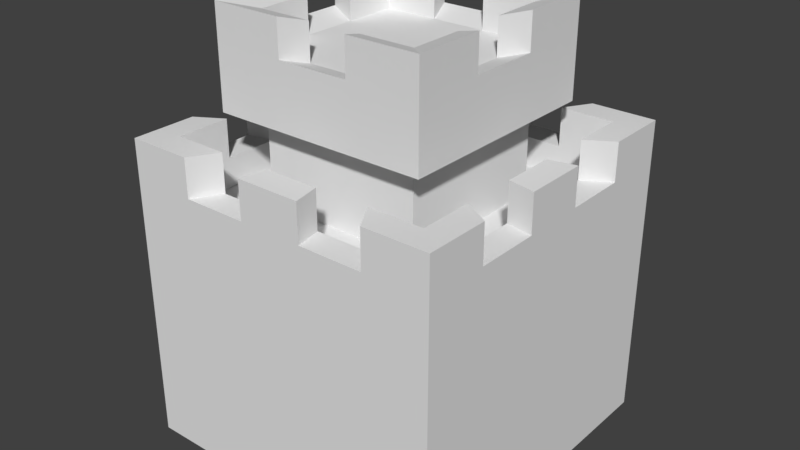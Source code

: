 # Source: tower2.blend  (saved by Blender 2.78.0; exported with 4.5.12 LTS)
import bpy
from mathutils import Matrix  # noqa: F401  (used for matrix-valued properties, if any)

bpy.ops.wm.read_factory_settings(use_empty=True)
scene = bpy.context.scene
scene.name = 'Scene'

# ---- collections
col_collection_1 = bpy.data.collections.new('Collection 1'); scene.collection.children.link(col_collection_1)

# ---- materials (node trees are filled in below, after node groups)
mat_material = bpy.data.materials.new('Material')
mat_material.alpha_threshold = 0.0
mat_material.use_transparent_shadow = False
mat_material.roughness = 0.5
mat_material.line_color = (0.0, 0.0, 0.0, 1.0)

# ---- material node trees

# ---- world
world_world = bpy.data.worlds.new('World'); scene.world = world_world
world_world.color = (0.05088, 0.05088, 0.05088)
world_world.use_sun_shadow = False
world_world.sun_shadow_jitter_overblur = 0.0
world_world.cycles.sampling_method = 'MANUAL'

# ---- meshes
me_cube = bpy.data.meshes.new('Cube')
me_cube.from_pydata([(1.0, 1.0, -1.8), (1.0, -1.0, -1.8), (-1.0, -1.0, -1.8), (-1.0, 1.0, -1.8), (1.0, 1.0, 0.5786), (1.0, -1.0, 0.5786), (-1.0, -1.0, 0.5786), (-1.0, 1.0, 0.5786), (1.0, 1.0, 4.858), (1.0, -1.0, 4.858), (-1.0, 1.0, 4.858), (-1.0, -1.0, 4.858), (1.0, 1.0, 4.858), (1.0, -1.0, 4.858), (-1.0, 1.0, 4.858), (-1.0, -1.0, 4.858), (0.8316, 0.8316, 4.858), (0.8316, -0.8316, 4.858), (-0.8316, 0.8316, 4.858), (-0.8316, -0.8316, 4.858), (0.8316, 0.8316, 4.133), (0.8316, -0.8316, 4.133), (-0.8316, 0.8316, 4.133), (-0.8316, -0.8316, 4.133), (0.6, 1.0, -1.8), (0.2, 1.0, -1.8), (-0.2, 1.0, -1.8), (-0.6, 1.0, -1.8), (0.6, -1.0, -1.8), (0.2, -1.0, -1.8), (-0.2, -1.0, -1.8), (-0.6, -1.0, -1.8), (0.6, 1.0, 0.5786), (0.2, 1.0, 0.5786), (-0.2, 1.0, 0.5786), (-0.6, 1.0, 0.5786), (0.6, -1.0, 0.5786), (0.2, -1.0, 0.5786), (-0.2, -1.0, 0.5786), (-0.6, -1.0, 0.5786), (0.6, 1.0, 4.858), (0.2, 1.0, 4.858), (-0.2, 1.0, 4.858), (-0.6, 1.0, 4.858), (0.6, -1.0, 4.858), (0.2, -1.0, 4.858), (-0.2, -1.0, 4.858), (-0.6, -1.0, 4.858), (0.6, 1.0, 4.858), (0.2, 1.0, 4.858), (-0.2, 1.0, 4.858), (-0.6, 1.0, 4.858), (0.6, -1.0, 4.858), (0.2, -1.0, 4.858), (-0.2, -1.0, 4.858), (-0.6, -1.0, 4.858), (0.499, 0.8316, 4.858), (0.1663, 0.8316, 4.858), (-0.1663, 0.8316, 4.858), (-0.499, 0.8316, 4.858), (0.499, -0.8316, 4.858), (0.1663, -0.8316, 4.858), (-0.1663, -0.8316, 4.858), (-0.499, -0.8316, 4.858), (0.499, 0.8316, 4.133), (0.1663, 0.8316, 4.133), (-0.1663, 0.8316, 4.133), (-0.499, 0.8316, 4.133), (0.499, -0.8316, 4.133), (0.1663, -0.8316, 4.133), (-0.1663, -0.8316, 4.133), (-0.499, -0.8316, 4.133), (1.0, 0.6, -1.8), (1.0, 0.2, -1.8), (1.0, -0.2, -1.8), (1.0, -0.6, -1.8), (-1.0, -0.6, -1.8), (-1.0, -0.2, -1.8), (-1.0, 0.2, -1.8), (-1.0, 0.6, -1.8), (1.0, 0.6, 0.5786), (1.0, 0.2, 0.5786), (1.0, -0.2, 0.5786), (1.0, -0.6, 0.5786), (-1.0, -0.6, 0.5786), (-1.0, -0.2, 0.5786), (-1.0, 0.2, 0.5786), (-1.0, 0.6, 0.5786), (1.0, 0.6, 4.858), (1.0, 0.2, 4.858), (1.0, -0.2, 4.858), (1.0, -0.6, 4.858), (-1.0, -0.6, 4.858), (-1.0, -0.2, 4.858), (-1.0, 0.2, 4.858), (-1.0, 0.6, 4.858), (1.0, 0.6, 4.858), (1.0, 0.2, 4.858), (1.0, -0.2, 4.858), (1.0, -0.6, 4.858), (-1.0, -0.6, 4.858), (-1.0, -0.2, 4.858), (-1.0, 0.2, 4.858), (-1.0, 0.6, 4.858), (0.8316, 0.499, 4.858), (0.8316, 0.1663, 4.858), (0.8316, -0.1663, 4.858), (0.8316, -0.499, 4.858), (-0.8316, -0.499, 4.858), (-0.8316, -0.1663, 4.858), (-0.8316, 0.1663, 4.858), (-0.8316, 0.499, 4.858), (0.8316, 0.499, 4.133), (0.8316, 0.1663, 4.133), (0.8316, -0.1663, 4.133), (0.8316, -0.499, 4.133), (-0.8316, -0.499, 4.133), (-0.8316, -0.1663, 4.133), (-0.8316, 0.1663, 4.133), (-0.8316, 0.499, 4.133), (0.499, 0.499, 4.133), (0.499, 0.1663, 4.133), (0.499, -0.1663, 4.133), (0.499, -0.499, 4.133), (0.1663, 0.499, 4.133), (0.499, -0.1663, 6.51), (-0.499, 0.1663, 6.51), (0.1663, -0.499, 4.133), (-0.1663, 0.499, 4.133), (-0.499, 0.499, 6.51), (-0.1663, -0.499, 6.51), (-0.1663, -0.499, 4.133), (-0.499, 0.499, 4.133), (-0.499, 0.1663, 4.133), (-0.499, -0.1663, 4.133), (-0.499, -0.499, 4.133), (0.6, -0.6, -1.8), (0.6, -0.2, -1.8), (0.6, 0.2, -1.8), (0.6, 0.6, -1.8), (0.2, -0.6, -1.8), (0.2, -0.2, -1.8), (0.2, 0.2, -1.8), (0.2, 0.6, -1.8), (-0.2, -0.6, -1.8), (-0.2, -0.2, -1.8), (-0.2, 0.2, -1.8), (-0.2, 0.6, -1.8), (-0.6, -0.6, -1.8), (-0.6, -0.2, -1.8), (-0.6, 0.2, -1.8), (-0.6, 0.6, -1.8), (1.0, -0.6, 5.803), (1.0, -1.0, 5.803), (-0.6, 1.0, 5.803), (-1.0, 1.0, 5.803), (-0.6, -1.0, 5.803), (-1.0, -1.0, 5.803), (-1.0, 0.6, 5.803), (0.8316, -0.499, 5.803), (0.8316, -0.8316, 5.803), (-0.499, 0.8316, 5.803), (-0.8316, 0.8316, 5.803), (-0.499, -0.8316, 5.803), (-0.8316, -0.8316, 5.803), (-0.8316, 0.499, 5.803), (0.8316, 0.8316, 5.803), (1.0, 1.0, 5.803), (0.6, 1.0, 5.803), (0.2, 1.0, 5.803), (-0.2, 1.0, 5.803), (0.6, -1.0, 5.803), (0.2, -1.0, 5.803), (-0.2, -1.0, 5.803), (0.499, 0.8316, 5.803), (0.1663, 0.8316, 5.803), (-0.1663, 0.8316, 5.803), (0.499, -0.8316, 5.803), (0.1663, -0.8316, 5.803), (-0.1663, -0.8316, 5.803), (1.0, 0.6, 5.803), (1.0, 0.2, 5.803), (1.0, -0.2, 5.803), (-1.0, -0.6, 5.803), (-1.0, -0.2, 5.803), (-1.0, 0.2, 5.803), (0.8316, 0.499, 5.803), (0.8316, 0.1663, 5.803), (0.8316, -0.1663, 5.803), (-0.8316, -0.499, 5.803), (-0.8316, -0.1663, 5.803), (-0.8316, 0.1663, 5.803), (0.499, 0.499, 7.664), (0.499, 0.1663, 7.664), (0.499, -0.1663, 7.664), (0.499, -0.499, 7.664), (0.1663, 0.499, 7.664), (0.1663, 0.1663, 7.664), (0.1663, -0.1663, 7.664), (0.1663, -0.499, 7.664), (-0.1663, 0.499, 7.664), (-0.1663, 0.1663, 7.664), (-0.1663, -0.1663, 7.664), (-0.1663, -0.499, 7.664), (-0.499, 0.499, 7.664), (-0.499, 0.1663, 7.664), (-0.499, -0.1663, 7.664), (-0.499, -0.499, 7.664), (-0.499, -0.1663, 6.51), (-0.499, -0.499, 6.51), (0.1663, -0.499, 6.51), (0.499, -0.499, 6.51), (0.499, 0.1663, 6.51), (0.499, 0.499, 6.51), (0.1663, 0.499, 6.51), (-0.1663, 0.499, 6.51), (-0.1663, -0.499, 6.51), (-0.1663, -0.499, 7.664), (-0.499, 0.1663, 6.51), (-0.499, 0.1663, 7.664), (-0.499, -0.499, 6.51), (-0.499, -0.499, 7.664), (0.499, -0.499, 6.51), (0.499, -0.499, 7.664), (0.499, 0.499, 6.51), (0.499, 0.499, 7.664), (-0.1663, 0.499, 6.51), (-0.1663, 0.499, 7.664), (0.499, 0.1663, 7.664), (0.499, -0.1663, 7.664), (-0.499, 0.499, 7.664), (-0.499, -0.1663, 7.664), (0.1663, 0.499, 7.664), (0.1663, -0.499, 7.664), (-0.499, 0.499, 6.51), (0.499, -0.1663, 6.51), (-0.499, -0.1663, 6.51), (0.1663, -0.499, 6.51), (0.499, 0.1663, 6.51), (0.1663, 0.499, 6.51), (-0.1663, -0.499, 6.51), (-0.1663, -0.499, 7.664), (-0.499, 0.1663, 6.51), (-0.499, 0.1663, 7.664), (-0.499, -0.499, 6.51), (-0.499, -0.499, 7.664), (0.499, -0.499, 6.51), (0.499, -0.499, 7.664), (0.499, 0.499, 6.51), (0.499, 0.499, 7.664), (-0.1663, 0.499, 6.51), (-0.1663, 0.499, 7.664), (0.499, 0.1663, 7.664), (0.499, -0.1663, 7.664), (-0.499, 0.499, 7.664), (-0.499, -0.1663, 7.664), (0.1663, 0.499, 7.664), (0.1663, -0.499, 7.664), (-0.499, 0.499, 6.51), (0.499, -0.1663, 6.51), (-0.499, -0.1663, 6.51), (0.1663, -0.499, 6.51), (0.499, 0.1663, 6.51), (0.1663, 0.499, 6.51), (-0.1663, -0.499, 6.51), (-0.1663, -0.499, 7.664), (-0.499, 0.1663, 6.51), (-0.499, 0.1663, 7.664), (-0.499, -0.499, 6.51), (-0.499, -0.499, 7.664), (0.499, -0.499, 6.51), (0.499, -0.499, 7.664), (0.499, 0.499, 6.51), (0.499, 0.499, 7.664), (-0.1663, 0.499, 6.51), (-0.1663, 0.499, 7.664), (0.499, 0.1663, 7.664), (0.499, -0.1663, 7.664), (-0.499, 0.499, 7.664), (-0.499, -0.1663, 7.664), (0.1663, 0.499, 7.664), (0.1663, -0.499, 7.664), (-0.499, 0.499, 6.51), (0.499, -0.1663, 6.51), (-0.499, -0.1663, 6.51), (0.1663, -0.499, 6.51), (0.499, 0.1663, 6.51), (0.1663, 0.499, 6.51), (-0.2213, -0.6639, 6.319), (-0.2213, -0.6639, 7.855), (-0.6639, 0.2213, 6.319), (-0.6639, 0.2213, 7.855), (-0.6639, -0.6639, 6.319), (-0.6639, -0.6639, 7.855), (0.6639, -0.6639, 6.319), (0.6639, -0.6639, 7.855), (0.6639, 0.6639, 6.319), (0.6639, 0.6639, 7.855), (-0.2213, 0.6639, 6.319), (-0.2213, 0.6639, 7.855), (0.6639, 0.2213, 7.855), (0.6639, -0.2213, 7.855), (-0.6639, 0.6639, 7.855), (-0.6639, -0.2213, 7.855), (0.2213, 0.6639, 7.855), (0.2213, -0.6639, 7.855), (-0.6639, 0.6639, 6.319), (0.6639, -0.2213, 6.319), (-0.6639, -0.2213, 6.319), (0.2213, -0.6639, 6.319), (0.6639, 0.2213, 6.319), (0.2213, 0.6639, 6.319), (-0.6639, 0.6639, 8.734), (-0.499, 0.499, 8.543), (-0.1663, 0.499, 8.543), (-0.2213, 0.6639, 8.734), (0.499, 0.499, 8.543), (0.499, 0.1663, 8.543), (0.499, -0.1663, 8.543), (0.499, -0.499, 8.543), (-0.499, 0.1663, 8.543), (-0.499, -0.1663, 8.543), (-0.499, -0.499, 8.543), (-0.1663, -0.499, 8.543), (0.1663, 0.499, 8.543), (0.1663, -0.499, 8.543), (-0.6639, -0.6639, 8.734), (-0.6639, -0.2213, 8.734), (0.6639, 0.6639, 8.734), (0.6639, 0.2213, 8.734), (0.6639, -0.2213, 8.734), (0.6639, -0.6639, 8.734), (-0.6639, 0.2213, 8.734), (-0.2213, -0.6639, 8.734), (0.2213, 0.6639, 8.734), (0.2213, -0.6639, 8.734)], [], [(148, 31, 2, 76), (36, 5, 9, 44), (75, 83, 5, 1), (31, 39, 6, 2), (79, 87, 7, 3), (35, 27, 3, 7), (44, 9, 13, 52), (80, 4, 8, 88), (84, 6, 11, 92), (35, 7, 10, 43), (96, 12, 167, 180), (88, 8, 12, 96), (92, 11, 15, 100), (43, 10, 14, 51), (60, 17, 21, 68), (49, 50, 170, 169), (18, 59, 161, 162), (19, 108, 189, 164), (135, 116, 23, 71), (104, 16, 20, 112), (108, 19, 23, 116), (59, 18, 22, 67), (16, 56, 64, 20), (56, 57, 65, 64), (57, 58, 66, 65), (58, 59, 67, 66), (115, 123, 68, 21), (123, 127, 69, 68), (127, 131, 70, 69), (131, 135, 71, 70), (61, 62, 179, 178), (55, 54, 62, 63), (107, 17, 160, 159), (53, 52, 60, 61), (12, 48, 168, 167), (48, 49, 57, 56), (59, 51, 154, 161), (50, 51, 59, 58), (19, 63, 71, 23), (63, 62, 70, 71), (62, 61, 69, 70), (61, 60, 68, 69), (8, 40, 48, 12), (40, 41, 49, 48), (41, 42, 50, 49), (42, 43, 51, 50), (4, 32, 40, 8), (32, 33, 41, 40), (33, 34, 42, 41), (34, 35, 43, 42), (11, 47, 55, 15), (47, 46, 54, 55), (46, 45, 53, 54), (45, 44, 52, 53), (4, 0, 24, 32), (32, 24, 25, 33), (33, 25, 26, 34), (34, 26, 27, 35), (1, 5, 36, 28), (28, 36, 37, 29), (29, 37, 38, 30), (30, 38, 39, 31), (6, 39, 47, 11), (39, 38, 46, 47), (38, 37, 45, 46), (37, 36, 44, 45), (75, 1, 28, 136), (136, 28, 29, 140), (140, 29, 30, 144), (144, 30, 31, 148), (26, 147, 151, 27), (147, 146, 150, 151), (146, 145, 149, 150), (145, 144, 148, 149), (25, 143, 147, 26), (143, 142, 146, 147), (142, 141, 145, 146), (141, 140, 144, 145), (24, 139, 143, 25), (139, 138, 142, 143), (138, 137, 141, 142), (137, 136, 140, 141), (0, 72, 139, 24), (72, 73, 138, 139), (73, 74, 137, 138), (74, 75, 136, 137), (66, 67, 132, 128), (214, 215, 226, 239), (205, 204, 230, 219), (211, 125, 235, 222), (65, 66, 128, 124), (200, 196, 232, 227), (193, 194, 229, 228), (215, 129, 234, 226), (64, 65, 124, 120), (195, 199, 233, 223), (129, 126, 218, 234), (203, 207, 221, 217), (20, 64, 120, 112), (112, 120, 121, 113), (113, 121, 122, 114), (114, 122, 123, 115), (18, 111, 119, 22), (111, 110, 118, 119), (110, 109, 117, 118), (109, 108, 116, 117), (17, 107, 115, 21), (107, 106, 114, 115), (106, 105, 113, 114), (105, 104, 112, 113), (67, 22, 119, 132), (132, 119, 118, 133), (133, 118, 117, 134), (134, 117, 116, 135), (105, 106, 188, 187), (99, 98, 106, 107), (17, 60, 177, 160), (97, 96, 104, 105), (10, 95, 103, 14), (95, 94, 102, 103), (94, 93, 101, 102), (93, 92, 100, 101), (9, 91, 99, 13), (91, 90, 98, 99), (90, 89, 97, 98), (89, 88, 96, 97), (104, 96, 180, 186), (103, 102, 110, 111), (50, 58, 176, 170), (101, 100, 108, 109), (7, 87, 95, 10), (87, 86, 94, 95), (86, 85, 93, 94), (85, 84, 92, 93), (5, 83, 91, 9), (83, 82, 90, 91), (82, 81, 89, 90), (81, 80, 88, 89), (2, 6, 84, 76), (76, 84, 85, 77), (77, 85, 86, 78), (78, 86, 87, 79), (0, 4, 80, 72), (72, 80, 81, 73), (73, 81, 82, 74), (74, 82, 83, 75), (27, 151, 79, 3), (151, 150, 78, 79), (150, 149, 77, 78), (149, 148, 76, 77), (183, 157, 164, 189), (154, 155, 162, 161), (171, 153, 160, 177), (180, 167, 166, 186), (157, 156, 163, 164), (173, 172, 178, 179), (167, 168, 174, 166), (169, 170, 176, 175), (153, 152, 159, 160), (182, 181, 187, 188), (155, 158, 165, 162), (185, 184, 190, 191), (63, 19, 164, 163), (109, 110, 191, 190), (111, 18, 162, 165), (52, 13, 153, 171), (98, 97, 181, 182), (55, 63, 163, 156), (13, 99, 152, 153), (54, 53, 172, 173), (100, 15, 157, 183), (62, 54, 173, 179), (51, 14, 155, 154), (103, 111, 165, 158), (53, 61, 178, 172), (15, 55, 156, 157), (110, 102, 185, 191), (56, 16, 166, 174), (102, 101, 184, 185), (60, 52, 171, 177), (99, 107, 159, 152), (14, 103, 158, 155), (101, 109, 190, 184), (48, 56, 174, 168), (106, 98, 182, 188), (108, 100, 183, 189), (58, 57, 175, 176), (16, 104, 186, 166), (57, 49, 169, 175), (97, 105, 187, 181), (200, 204, 205, 201), (201, 205, 206, 202), (202, 206, 207, 203), (196, 200, 201, 197), (197, 201, 202, 198), (198, 202, 203, 199), (192, 196, 197, 193), (193, 197, 198, 194), (194, 198, 199, 195), (192, 193, 228, 225), (126, 208, 236, 218), (125, 212, 238, 235), (131, 127, 210, 130), (133, 134, 208, 126), (128, 132, 129, 215), (124, 128, 215, 214), (121, 120, 213, 212), (127, 123, 211, 210), (134, 135, 209, 208), (120, 124, 214, 213), (122, 121, 212, 125), (132, 133, 126, 129), (123, 122, 125, 211), (135, 131, 130, 209), (237, 222, 246, 261), (227, 232, 256, 251), (225, 228, 252, 249), (238, 224, 248, 262), (217, 221, 245, 241), (220, 216, 240, 244), (239, 226, 250, 263), (230, 227, 251, 254), (222, 235, 259, 246), (226, 234, 258, 250), (221, 231, 255, 245), (234, 218, 242, 258), (194, 195, 223, 229), (209, 130, 216, 220), (206, 205, 219, 231), (212, 213, 224, 238), (207, 206, 231, 221), (210, 211, 222, 237), (199, 203, 217, 233), (204, 200, 227, 230), (208, 209, 220, 236), (196, 192, 225, 232), (213, 214, 239, 224), (130, 210, 237, 216), (242, 260, 284, 266), (255, 243, 267, 279), (259, 262, 286, 283), (247, 257, 281, 271), (240, 261, 285, 264), (243, 254, 278, 267), (248, 263, 287, 272), (256, 249, 273, 280), (253, 247, 271, 277), (260, 244, 268, 284), (257, 241, 265, 281), (252, 253, 277, 276), (228, 229, 253, 252), (233, 217, 241, 257), (236, 220, 244, 260), (229, 223, 247, 253), (232, 225, 249, 256), (224, 239, 263, 248), (219, 230, 254, 243), (216, 237, 261, 240), (223, 233, 257, 247), (235, 238, 262, 259), (231, 219, 243, 255), (218, 236, 260, 242), (285, 270, 294, 309), (275, 280, 304, 299), (265, 269, 322, 323), (286, 272, 296, 310), (276, 300, 329, 317), (268, 264, 288, 292), (287, 274, 298, 311), (302, 291, 332, 312), (270, 283, 307, 294), (274, 282, 306, 298), (297, 304, 334, 328), (282, 266, 290, 306), (258, 242, 266, 282), (245, 255, 279, 269), (250, 258, 282, 274), (246, 259, 283, 270), (254, 251, 275, 278), (263, 250, 274, 287), (244, 240, 264, 268), (241, 245, 269, 265), (262, 248, 272, 286), (249, 252, 276, 273), (251, 256, 280, 275), (261, 246, 270, 285), (292, 288, 289, 293), (294, 307, 301, 295), (306, 290, 291, 302), (307, 310, 300, 301), (296, 311, 304, 297), (308, 292, 293, 303), (309, 294, 295, 305), (310, 296, 297, 300), (311, 298, 299, 304), (298, 306, 302, 299), (290, 308, 303, 291), (288, 309, 305, 289), (276, 277, 301, 300), (281, 265, 289, 305), (284, 268, 292, 308), (278, 275, 314, 313), (295, 301, 330, 331), (272, 287, 311, 296), (275, 299, 315, 314), (264, 285, 309, 288), (269, 279, 321, 322), (283, 286, 310, 307), (279, 267, 291, 303), (266, 284, 308, 290), (316, 317, 329, 328), (323, 322, 326, 333), (313, 314, 315, 312), (322, 321, 327, 326), (318, 319, 331, 330), (324, 316, 328, 334), (320, 313, 312, 332), (319, 325, 335, 331), (305, 295, 331, 335), (273, 276, 317, 316), (291, 267, 320, 332), (279, 303, 327, 321), (303, 293, 326, 327), (304, 280, 324, 334), (277, 271, 319, 318), (299, 302, 312, 315), (280, 273, 316, 324), (267, 278, 313, 320), (293, 289, 333, 326), (301, 277, 318, 330), (271, 281, 325, 319), (300, 297, 328, 329), (289, 265, 323, 333), (281, 305, 335, 325)])
me_cube.materials.append(mat_material)
me_cube.use_remesh_preserve_volume = False
me_cube.use_remesh_preserve_attributes = False
me_cube.use_mirror_vertex_groups = False
me_cube.update()

# ---- objects
ob_cube = bpy.data.objects.new('Cube', me_cube)

# ---- transforms, parenting, visibility, modifiers, constraints
ob_cube.location = (0.0, 0.0, 1.022)
ob_cube.scale = (2.0, 2.0, 0.5)
ob_cube.lock_rotations_4d = False
ob_cube.empty_display_type = 'ARROWS'
ob_cube.lineart.crease_threshold = 0.0

# ---- collection membership
col_collection_1.objects.link(ob_cube)

# ---- scene / render settings (as saved in the file)
scene.frame_start = 1; scene.frame_end = 250; scene.frame_set(1)
scene.render.engine = 'BLENDER_EEVEE_NEXT'
scene.render.resolution_percentage = 50
scene.render.dither_intensity = 0.0
scene.cycles.use_denoising = False
scene.cycles.samples = 128
scene.cycles.sampling_pattern = 'TABULATED_SOBOL'
scene.cycles.light_sampling_threshold = 0.0
scene.cycles.use_adaptive_sampling = False
scene.cycles.use_light_tree = False
scene.cycles.blur_glossy = 0.0
scene.cycles.sample_clamp_indirect = 0.0
scene.view_settings.view_transform = 'Standard'
bpy.context.view_layer.update()

# ---- added for rendering (the .blend has no active camera and no usable light): camera, sun
cam_auto = bpy.data.cameras.new('AutoCamera')
cam_auto.lens = 50.0
cam_auto.sensor_width = 36.0
cam_auto.clip_end = 1000.0
ob_auto_camera = bpy.data.objects.new('AutoCamera', cam_auto)
scene.collection.objects.link(ob_auto_camera)
ob_auto_camera.location = (7.15125, -8.58151, 8.4765)
ob_auto_camera.rotation_euler = (1.09748, -7.21219e-08, 0.694738)
scene.camera = ob_auto_camera
light_auto_sun = bpy.data.lights.new('AutoSun', 'SUN')
light_auto_sun.energy = 3.0
light_auto_sun.angle = 0.0523599
ob_auto_sun = bpy.data.objects.new('AutoSun', light_auto_sun)
scene.collection.objects.link(ob_auto_sun)
ob_auto_sun.rotation_euler = (0.872665, 0.174533, 0.523599)
bpy.context.view_layer.update()
